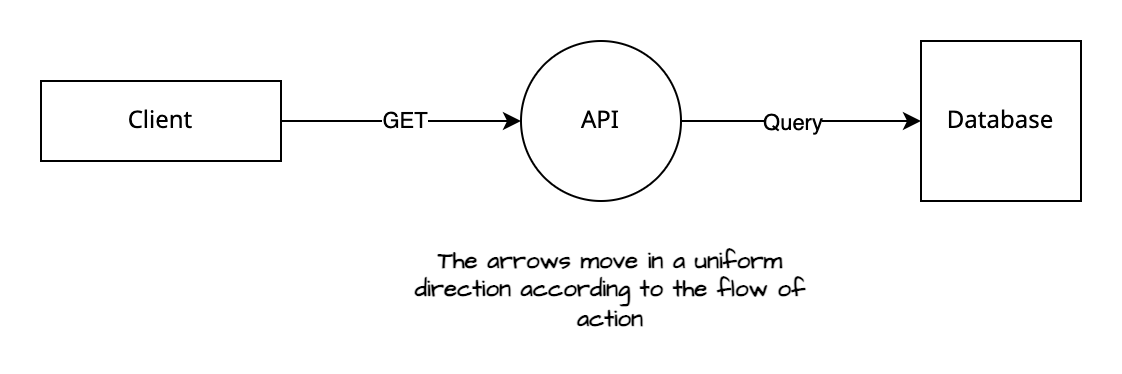

The diagram above was exported from draw.io. Its source (the exported page's mxGraphModel, read from the mxfile embedded in the PNG):
<mxGraphModel dx="1010" dy="1559" grid="1" gridSize="10" guides="1" tooltips="1" connect="1" arrows="1" fold="1" page="1" pageScale="1" pageWidth="1169" pageHeight="827" math="0" shadow="0">
  <root>
    <mxCell id="0" />
    <mxCell id="1" parent="0" />
    <mxCell id="2" style="edgeStyle=orthogonalEdgeStyle;rounded=0;orthogonalLoop=1;jettySize=auto;html=1;exitX=1;exitY=0.5;exitDx=0;exitDy=0;entryX=0;entryY=0.5;entryDx=0;entryDy=0;" edge="1" source="4" target="7" parent="1">
      <mxGeometry relative="1" as="geometry" />
    </mxCell>
    <mxCell id="3" value="GET" style="edgeLabel;html=1;align=center;verticalAlign=middle;resizable=0;points=[];" vertex="1" connectable="0" parent="2">
      <mxGeometry x="0.0167" y="2" relative="1" as="geometry">
        <mxPoint y="1" as="offset" />
      </mxGeometry>
    </mxCell>
    <mxCell id="4" value="Client" style="rounded=0;whiteSpace=wrap;html=1;fontFamily=Noto Sans;fontSource=https%3A%2F%2Ffonts.googleapis.com%2Fcss%3Ffamily%3DNoto%2BSans;" vertex="1" parent="1">
      <mxGeometry x="200" y="980" width="120" height="40" as="geometry" />
    </mxCell>
    <mxCell id="5" style="edgeStyle=orthogonalEdgeStyle;rounded=0;orthogonalLoop=1;jettySize=auto;html=1;exitX=1;exitY=0.5;exitDx=0;exitDy=0;" edge="1" source="7" target="8" parent="1">
      <mxGeometry relative="1" as="geometry" />
    </mxCell>
    <mxCell id="6" value="Query" style="edgeLabel;html=1;align=center;verticalAlign=middle;resizable=0;points=[];" vertex="1" connectable="0" parent="5">
      <mxGeometry x="-0.0833" y="-1" relative="1" as="geometry">
        <mxPoint y="-1" as="offset" />
      </mxGeometry>
    </mxCell>
    <mxCell id="7" value="API" style="ellipse;whiteSpace=wrap;html=1;aspect=fixed;fontFamily=Noto Sans;fontSource=https%3A%2F%2Ffonts.googleapis.com%2Fcss%3Ffamily%3DNoto%2BSans;" vertex="1" parent="1">
      <mxGeometry x="440" y="960" width="80" height="80" as="geometry" />
    </mxCell>
    <mxCell id="8" value="Database" style="whiteSpace=wrap;html=1;aspect=fixed;fontFamily=Noto Sans;fontSource=https%3A%2F%2Ffonts.googleapis.com%2Fcss%3Ffamily%3DNoto%2BSans;" vertex="1" parent="1">
      <mxGeometry x="640" y="960" width="80" height="80" as="geometry" />
    </mxCell>
    <mxCell id="9" value="&lt;b&gt;The arrows move in a uniform direction according to the flow of action&lt;/b&gt;" style="text;html=1;strokeColor=none;fillColor=none;align=center;verticalAlign=middle;whiteSpace=wrap;rounded=0;fontFamily=Architects Daughter;fontSource=https%3A%2F%2Ffonts.googleapis.com%2Fcss%3Ffamily%3DArchitects%2BDaughter;" vertex="1" parent="1">
      <mxGeometry x="385" y="1070" width="200" height="30" as="geometry" />
    </mxCell>
  </root>
</mxGraphModel>